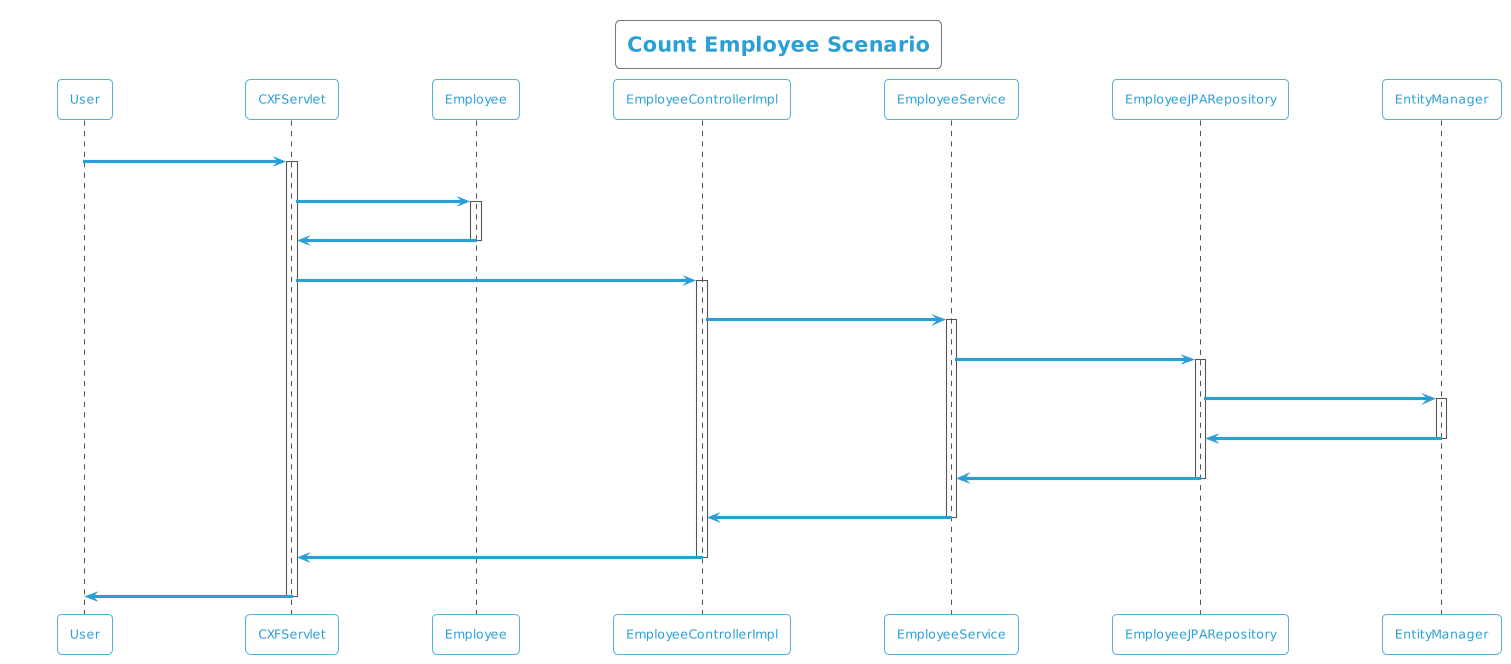

The diagram above was rendered by PlantUML. Its source (embedded in the PNG):
@startuml
!theme cyborg-outline
title Count Employee Scenario
participant User
User -> CXFServlet: GET, Employee
activate CXFServlet
CXFServlet -> Employee: << count >>
activate Employee
Employee -> CXFServlet: << instance >>
deactivate Employee
CXFServlet -> EmployeeControllerImpl: count(:Employee)
activate EmployeeControllerImpl
EmployeeControllerImpl -> EmployeeService: count(:Employee)
activate EmployeeService
EmployeeService -> EmployeeJPARepository: count(:Employee)
activate EmployeeJPARepository
EmployeeJPARepository -> EntityManager: save(:Long)
activate EntityManager
EntityManager -> EmployeeJPARepository: << persisted Count >>
deactivate EntityManager
EmployeeJPARepository -> EmployeeService: << persisted Count >>
deactivate EmployeeJPARepository
EmployeeService -> EmployeeControllerImpl: << persisted Count >>
deactivate EmployeeService
EmployeeControllerImpl -> CXFServlet: << persisted Count >>
deactivate EmployeeControllerImpl
CXFServlet -> User: marshalled Employee XML
deactivate CXFServlet
@enduml